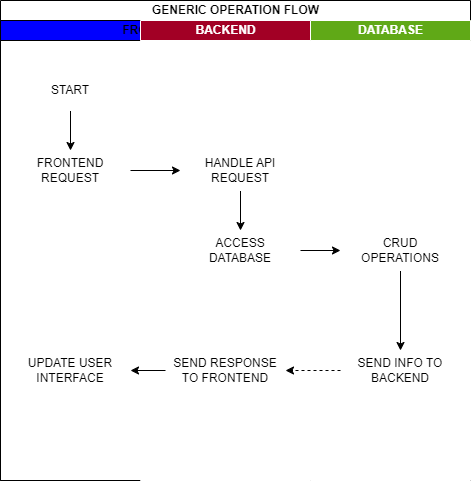

The diagram above was exported from draw.io. Its source (the exported page's mxGraphModel, read from the mxfile embedded in the PNG):
<mxGraphModel dx="702" dy="591" grid="1" gridSize="10" guides="1" tooltips="1" connect="1" arrows="1" fold="1" page="1" pageScale="1" pageWidth="850" pageHeight="1100" math="0" shadow="0">
  <root>
    <mxCell id="0" />
    <mxCell id="1" parent="0" />
    <mxCell id="75" value="GENERIC OPERATION FLOW" style="swimlane;childLayout=stackLayout;resizeParent=1;resizeParentMax=0;startSize=20;html=1;fillColor=default;" parent="1" vertex="1">
      <mxGeometry x="160" y="290" width="470" height="480" as="geometry" />
    </mxCell>
    <mxCell id="76" value="FRONTEND" style="swimlane;startSize=20;html=1;fillColor=#0000FF;fillStyle=auto;" parent="75" vertex="1">
      <mxGeometry y="20" width="310.00000000000045" height="460" as="geometry" />
    </mxCell>
    <mxCell id="98" value="" style="edgeStyle=none;html=1;" parent="76" source="82" target="83" edge="1">
      <mxGeometry relative="1" as="geometry" />
    </mxCell>
    <mxCell id="82" value="START" style="ellipse;whiteSpace=wrap;html=1;fillStyle=auto;strokeColor=#FFFFFF;fillColor=default;" parent="76" vertex="1">
      <mxGeometry x="30" y="50" width="80" height="40" as="geometry" />
    </mxCell>
    <mxCell id="83" value="FRONTEND REQUEST" style="rounded=0;whiteSpace=wrap;html=1;fillStyle=auto;strokeColor=#FFFFFF;fillColor=default;" parent="76" vertex="1">
      <mxGeometry x="10" y="130" width="120" height="40" as="geometry" />
    </mxCell>
    <mxCell id="89" value="UPDATE USER INTERFACE" style="rounded=0;whiteSpace=wrap;html=1;fillStyle=auto;strokeColor=#FFFFFF;fillColor=default;" parent="76" vertex="1">
      <mxGeometry x="10" y="330" width="120" height="40" as="geometry" />
    </mxCell>
    <mxCell id="77" value="BACKEND" style="swimlane;startSize=20;html=1;fillColor=#a20025;fontColor=#ffffff;strokeColor=#FFFFFF;" parent="76" vertex="1">
      <mxGeometry x="140" width="170.00000000000045" height="460" as="geometry">
        <mxRectangle x="140" y="20" width="40" height="460" as="alternateBounds" />
      </mxGeometry>
    </mxCell>
    <mxCell id="88" value="" style="edgeStyle=none;html=1;" parent="77" source="85" target="87" edge="1">
      <mxGeometry relative="1" as="geometry" />
    </mxCell>
    <mxCell id="85" value="HANDLE API REQUEST" style="whiteSpace=wrap;html=1;strokeColor=#FFFFFF;rounded=0;fillStyle=auto;" parent="77" vertex="1">
      <mxGeometry x="40" y="130" width="120" height="40" as="geometry" />
    </mxCell>
    <mxCell id="87" value="ACCESS&lt;br&gt;DATABASE" style="rounded=0;whiteSpace=wrap;html=1;strokeColor=#FFFFFF;fillStyle=auto;" parent="77" vertex="1">
      <mxGeometry x="40" y="210" width="120" height="40" as="geometry" />
    </mxCell>
    <mxCell id="90" value="SEND RESPONSE TO FRONTEND" style="whiteSpace=wrap;html=1;strokeColor=#FFFFFF;rounded=0;fillStyle=auto;" parent="77" vertex="1">
      <mxGeometry x="25" y="330" width="120" height="40" as="geometry" />
    </mxCell>
    <mxCell id="86" value="" style="edgeStyle=none;html=1;" parent="76" source="83" target="85" edge="1">
      <mxGeometry relative="1" as="geometry" />
    </mxCell>
    <mxCell id="97" value="" style="edgeStyle=none;html=1;" parent="76" source="90" target="89" edge="1">
      <mxGeometry relative="1" as="geometry" />
    </mxCell>
    <mxCell id="78" value="DATABASE" style="swimlane;startSize=20;html=1;fillColor=#60a917;fontColor=#ffffff;strokeColor=#FFFFFF;" parent="75" vertex="1">
      <mxGeometry x="310.00000000000045" y="20" width="159.99999999999955" height="460" as="geometry" />
    </mxCell>
    <mxCell id="95" value="" style="edgeStyle=none;html=1;" parent="78" source="92" target="94" edge="1">
      <mxGeometry relative="1" as="geometry" />
    </mxCell>
    <mxCell id="92" value="CRUD&lt;br&gt;OPERATIONS" style="whiteSpace=wrap;html=1;strokeColor=#FFFFFF;rounded=0;fillStyle=auto;" parent="78" vertex="1">
      <mxGeometry x="30" y="210" width="120" height="40" as="geometry" />
    </mxCell>
    <mxCell id="94" value="SEND INFO TO BACKEND" style="whiteSpace=wrap;html=1;strokeColor=#FFFFFF;rounded=0;fillStyle=auto;" parent="78" vertex="1">
      <mxGeometry x="30" y="330" width="120" height="40" as="geometry" />
    </mxCell>
    <mxCell id="93" value="" style="edgeStyle=none;html=1;" parent="75" source="87" target="92" edge="1">
      <mxGeometry relative="1" as="geometry" />
    </mxCell>
    <mxCell id="96" value="" style="edgeStyle=none;html=1;dashed=1;" parent="75" source="94" target="90" edge="1">
      <mxGeometry relative="1" as="geometry" />
    </mxCell>
  </root>
</mxGraphModel>